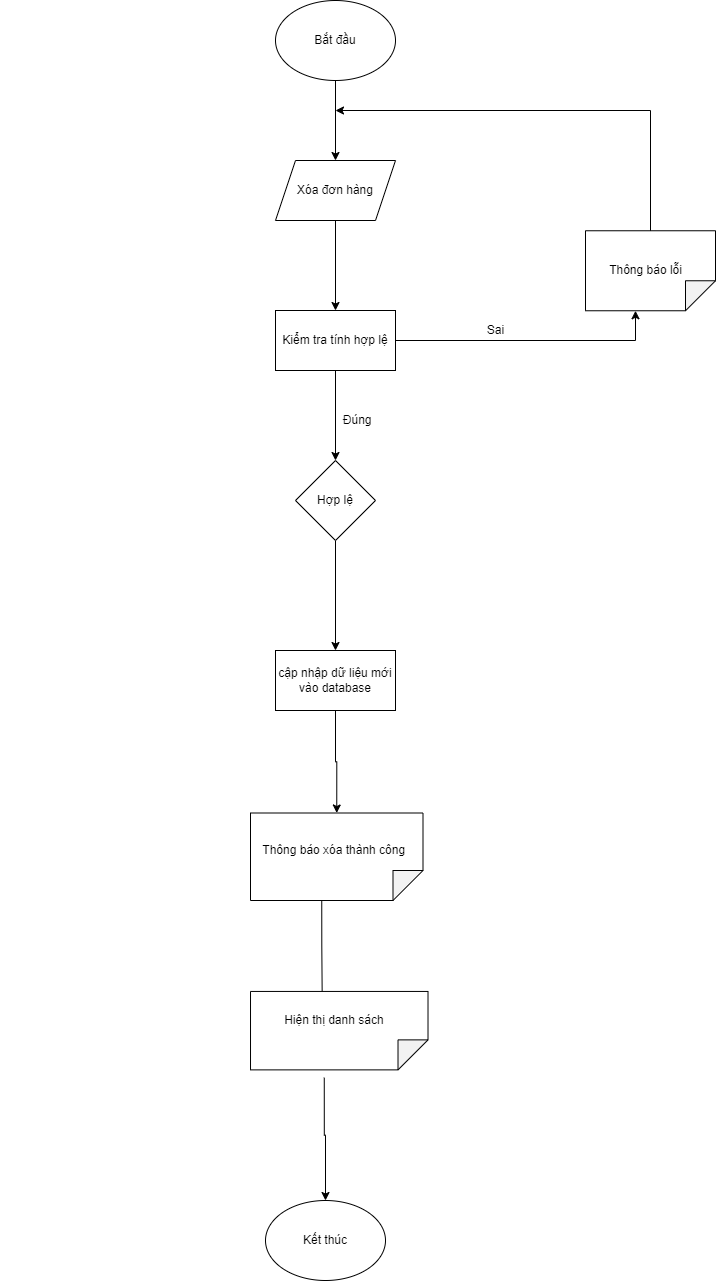

The diagram above was exported from draw.io. Its source (the exported page's mxGraphModel, read from the mxfile embedded in the PNG):
<mxGraphModel dx="1888" dy="649" grid="1" gridSize="10" guides="1" tooltips="1" connect="1" arrows="1" fold="1" page="1" pageScale="1" pageWidth="850" pageHeight="1100" math="0" shadow="0">
  <root>
    <mxCell id="0" />
    <mxCell id="1" parent="0" />
    <mxCell id="rx8O5S7OTOM2VV0nCSzu-1" style="edgeStyle=orthogonalEdgeStyle;rounded=0;orthogonalLoop=1;jettySize=auto;html=1;entryX=0.5;entryY=0;entryDx=0;entryDy=0;" parent="1" source="rx8O5S7OTOM2VV0nCSzu-2" target="rx8O5S7OTOM2VV0nCSzu-4" edge="1">
      <mxGeometry relative="1" as="geometry" />
    </mxCell>
    <mxCell id="rx8O5S7OTOM2VV0nCSzu-2" value="Bắt đầu" style="ellipse;whiteSpace=wrap;html=1;" parent="1" vertex="1">
      <mxGeometry x="190" y="60" width="120" height="80" as="geometry" />
    </mxCell>
    <mxCell id="rx8O5S7OTOM2VV0nCSzu-3" style="edgeStyle=orthogonalEdgeStyle;rounded=0;orthogonalLoop=1;jettySize=auto;html=1;" parent="1" source="rx8O5S7OTOM2VV0nCSzu-4" target="rx8O5S7OTOM2VV0nCSzu-7" edge="1">
      <mxGeometry relative="1" as="geometry" />
    </mxCell>
    <mxCell id="rx8O5S7OTOM2VV0nCSzu-4" value="Xóa đơn hàng" style="shape=parallelogram;perimeter=parallelogramPerimeter;whiteSpace=wrap;html=1;fixedSize=1;" parent="1" vertex="1">
      <mxGeometry x="190" y="220" width="120" height="60" as="geometry" />
    </mxCell>
    <mxCell id="rx8O5S7OTOM2VV0nCSzu-5" style="edgeStyle=orthogonalEdgeStyle;rounded=0;orthogonalLoop=1;jettySize=auto;html=1;entryX=0.5;entryY=0;entryDx=0;entryDy=0;" parent="1" source="rx8O5S7OTOM2VV0nCSzu-7" target="rx8O5S7OTOM2VV0nCSzu-9" edge="1">
      <mxGeometry relative="1" as="geometry" />
    </mxCell>
    <mxCell id="rx8O5S7OTOM2VV0nCSzu-6" style="edgeStyle=orthogonalEdgeStyle;rounded=0;orthogonalLoop=1;jettySize=auto;html=1;exitX=1;exitY=0.5;exitDx=0;exitDy=0;entryX=0;entryY=0;entryDx=80;entryDy=80;entryPerimeter=0;" parent="1" source="rx8O5S7OTOM2VV0nCSzu-7" target="rx8O5S7OTOM2VV0nCSzu-10" edge="1">
      <mxGeometry relative="1" as="geometry" />
    </mxCell>
    <mxCell id="rx8O5S7OTOM2VV0nCSzu-7" value="Kiểm tra tính hợp lệ" style="rounded=0;whiteSpace=wrap;html=1;" parent="1" vertex="1">
      <mxGeometry x="190" y="370" width="120" height="60" as="geometry" />
    </mxCell>
    <mxCell id="rx8O5S7OTOM2VV0nCSzu-8" style="edgeStyle=orthogonalEdgeStyle;rounded=0;orthogonalLoop=1;jettySize=auto;html=1;entryX=0.5;entryY=0;entryDx=0;entryDy=0;" parent="1" source="rx8O5S7OTOM2VV0nCSzu-9" target="rx8O5S7OTOM2VV0nCSzu-12" edge="1">
      <mxGeometry relative="1" as="geometry" />
    </mxCell>
    <mxCell id="rx8O5S7OTOM2VV0nCSzu-9" value="Hợp lệ" style="rhombus;whiteSpace=wrap;html=1;" parent="1" vertex="1">
      <mxGeometry x="210" y="520" width="80" height="80" as="geometry" />
    </mxCell>
    <mxCell id="rx8O5S7OTOM2VV0nCSzu-10" value="" style="shape=note;whiteSpace=wrap;html=1;backgroundOutline=1;darkOpacity=0.05;rotation=90;" parent="1" vertex="1">
      <mxGeometry x="525" y="265.26" width="80" height="130" as="geometry" />
    </mxCell>
    <mxCell id="rx8O5S7OTOM2VV0nCSzu-11" style="edgeStyle=orthogonalEdgeStyle;rounded=0;orthogonalLoop=1;jettySize=auto;html=1;entryX=0;entryY=0.5;entryDx=0;entryDy=0;entryPerimeter=0;" parent="1" source="rx8O5S7OTOM2VV0nCSzu-12" target="rx8O5S7OTOM2VV0nCSzu-14" edge="1">
      <mxGeometry relative="1" as="geometry">
        <mxPoint x="250" y="860" as="targetPoint" />
      </mxGeometry>
    </mxCell>
    <mxCell id="rx8O5S7OTOM2VV0nCSzu-12" value="cập nhập dữ liệu mới vào database" style="rounded=0;whiteSpace=wrap;html=1;" parent="1" vertex="1">
      <mxGeometry x="190" y="710" width="120" height="60" as="geometry" />
    </mxCell>
    <mxCell id="rx8O5S7OTOM2VV0nCSzu-13" style="edgeStyle=orthogonalEdgeStyle;rounded=0;orthogonalLoop=1;jettySize=auto;html=1;exitX=0;exitY=0;exitDx=87.5;exitDy=101.25;exitPerimeter=0;entryX=0.116;entryY=0.596;entryDx=0;entryDy=0;entryPerimeter=0;" parent="1" source="rx8O5S7OTOM2VV0nCSzu-14" target="rx8O5S7OTOM2VV0nCSzu-21" edge="1">
      <mxGeometry relative="1" as="geometry" />
    </mxCell>
    <mxCell id="rx8O5S7OTOM2VV0nCSzu-14" value="" style="shape=note;whiteSpace=wrap;html=1;backgroundOutline=1;darkOpacity=0.05;rotation=90;" parent="1" vertex="1">
      <mxGeometry x="207.5" y="830" width="87.5" height="172.5" as="geometry" />
    </mxCell>
    <mxCell id="rx8O5S7OTOM2VV0nCSzu-15" value="Kết thúc" style="ellipse;whiteSpace=wrap;html=1;" parent="1" vertex="1">
      <mxGeometry x="180" y="1260" width="120" height="80" as="geometry" />
    </mxCell>
    <mxCell id="rx8O5S7OTOM2VV0nCSzu-16" value="" style="endArrow=classic;html=1;rounded=0;exitX=0;exitY=0.5;exitDx=0;exitDy=0;exitPerimeter=0;" parent="1" source="rx8O5S7OTOM2VV0nCSzu-10" edge="1">
      <mxGeometry width="50" height="50" relative="1" as="geometry">
        <mxPoint x="550" y="460" as="sourcePoint" />
        <mxPoint x="250" y="170" as="targetPoint" />
        <Array as="points">
          <mxPoint x="565" y="170" />
        </Array>
      </mxGeometry>
    </mxCell>
    <mxCell id="rx8O5S7OTOM2VV0nCSzu-17" value="Sai" style="text;html=1;align=center;verticalAlign=middle;resizable=0;points=[];autosize=1;strokeColor=none;fillColor=none;" parent="1" vertex="1">
      <mxGeometry x="395" y="380" width="30" height="20" as="geometry" />
    </mxCell>
    <mxCell id="rx8O5S7OTOM2VV0nCSzu-18" value="&amp;nbsp; &amp;nbsp; &amp;nbsp; &amp;nbsp; &amp;nbsp; &amp;nbsp; &amp;nbsp; &amp;nbsp; &amp;nbsp; &amp;nbsp;Đúng" style="text;html=1;align=center;verticalAlign=middle;resizable=0;points=[];autosize=1;strokeColor=none;fillColor=none;" parent="1" vertex="1">
      <mxGeometry x="185" y="470" width="110" height="20" as="geometry" />
    </mxCell>
    <mxCell id="rx8O5S7OTOM2VV0nCSzu-19" value="&amp;nbsp; &amp;nbsp; &amp;nbsp; &amp;nbsp; &amp;nbsp; &amp;nbsp; &amp;nbsp; &amp;nbsp; &amp;nbsp; &amp;nbsp; &amp;nbsp; &amp;nbsp; &amp;nbsp; &amp;nbsp; &amp;nbsp; &amp;nbsp; &amp;nbsp; &amp;nbsp; &amp;nbsp; &amp;nbsp; &amp;nbsp; &amp;nbsp; &amp;nbsp; &amp;nbsp; &amp;nbsp; &amp;nbsp; &amp;nbsp; &amp;nbsp; &amp;nbsp; &amp;nbsp; &amp;nbsp; &amp;nbsp; &amp;nbsp; &amp;nbsp; &amp;nbsp; &amp;nbsp; &amp;nbsp; &amp;nbsp; &amp;nbsp; &amp;nbsp; &amp;nbsp; &amp;nbsp; &amp;nbsp; &amp;nbsp; &amp;nbsp; &amp;nbsp; &amp;nbsp; &amp;nbsp; Thông báo lỗi" style="text;html=1;align=center;verticalAlign=middle;resizable=0;points=[];autosize=1;strokeColor=none;fillColor=none;" parent="1" vertex="1">
      <mxGeometry x="195" y="320" width="410" height="20" as="geometry" />
    </mxCell>
    <mxCell id="rx8O5S7OTOM2VV0nCSzu-20" style="edgeStyle=orthogonalEdgeStyle;rounded=0;orthogonalLoop=1;jettySize=auto;html=1;exitX=0;exitY=0;exitDx=86.25;exitDy=103.75;exitPerimeter=0;entryX=0.5;entryY=0;entryDx=0;entryDy=0;" parent="1" source="rx8O5S7OTOM2VV0nCSzu-21" target="rx8O5S7OTOM2VV0nCSzu-15" edge="1">
      <mxGeometry relative="1" as="geometry" />
    </mxCell>
    <mxCell id="rx8O5S7OTOM2VV0nCSzu-21" value="" style="shape=note;whiteSpace=wrap;html=1;backgroundOutline=1;darkOpacity=0.05;rotation=90;" parent="1" vertex="1">
      <mxGeometry x="214.54" y="1001.41" width="78.44" height="177.5" as="geometry" />
    </mxCell>
    <mxCell id="rx8O5S7OTOM2VV0nCSzu-22" value="&amp;nbsp; &amp;nbsp; &amp;nbsp; &amp;nbsp; &amp;nbsp; &amp;nbsp; &amp;nbsp; &amp;nbsp; &amp;nbsp; &amp;nbsp; &amp;nbsp; &amp;nbsp; &amp;nbsp; &amp;nbsp; &amp;nbsp; &amp;nbsp; &amp;nbsp; &amp;nbsp; &amp;nbsp; &amp;nbsp; &amp;nbsp; &amp;nbsp; &amp;nbsp; &amp;nbsp; &amp;nbsp; &amp;nbsp; &amp;nbsp; &amp;nbsp; &amp;nbsp; &amp;nbsp; &amp;nbsp; &amp;nbsp; &amp;nbsp; &amp;nbsp; &amp;nbsp; &amp;nbsp; &amp;nbsp; &amp;nbsp; &amp;nbsp;Thông báo xóa thành công" style="text;html=1;align=center;verticalAlign=middle;resizable=0;points=[];autosize=1;strokeColor=none;fillColor=none;" parent="1" vertex="1">
      <mxGeometry x="-85" y="900" width="410" height="20" as="geometry" />
    </mxCell>
    <mxCell id="rx8O5S7OTOM2VV0nCSzu-23" value="&amp;nbsp; &amp;nbsp; &amp;nbsp; &amp;nbsp; &amp;nbsp; &amp;nbsp; &amp;nbsp; &amp;nbsp; &amp;nbsp; &amp;nbsp; &amp;nbsp; &amp;nbsp; &amp;nbsp; &amp;nbsp; &amp;nbsp; &amp;nbsp; &amp;nbsp; &amp;nbsp; &amp;nbsp; &amp;nbsp; &amp;nbsp; &amp;nbsp; &amp;nbsp; &amp;nbsp; &amp;nbsp; &amp;nbsp; &amp;nbsp; &amp;nbsp; &amp;nbsp; &amp;nbsp; &amp;nbsp; &amp;nbsp; &amp;nbsp; Hiện thị danh sách&amp;nbsp;" style="text;html=1;align=center;verticalAlign=middle;resizable=0;points=[];autosize=1;strokeColor=none;fillColor=none;" parent="1" vertex="1">
      <mxGeometry x="-30" y="1070" width="340" height="20" as="geometry" />
    </mxCell>
  </root>
</mxGraphModel>